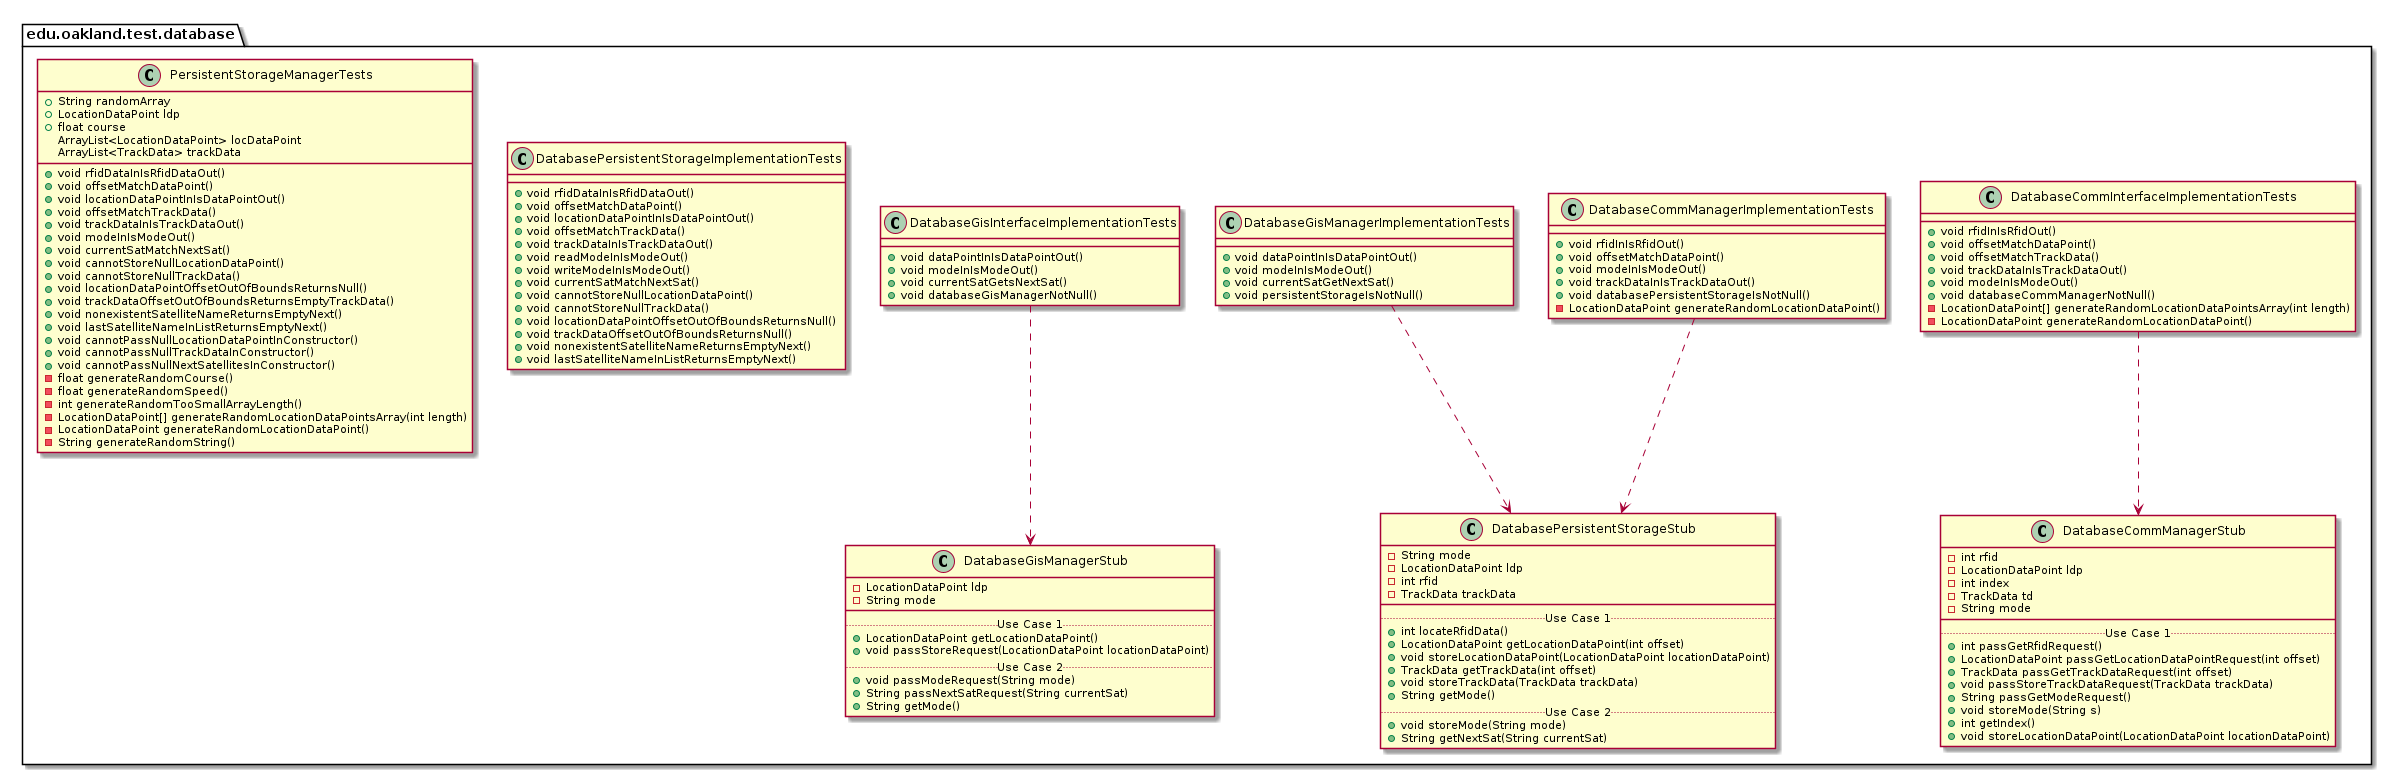

The diagram above was rendered by PlantUML. Its source (embedded in the PNG):
@startuml DatabaseTestPackage_InternalDependencies

package edu.oakland.test.database {
    
}


package edu.oakland.test.database {
    class DatabaseCommInterfaceImplementationTests {
        + void rfidInIsRfidOut()
        + void offsetMatchDataPoint()
        + void offsetMatchTrackData()
        + void trackDataInIsTrackDataOut()
        + void modeInIsModeOut()
        + void databaseCommManagerNotNull()
        - LocationDataPoint[] generateRandomLocationDataPointsArray(int length)
        - LocationDataPoint generateRandomLocationDataPoint()
    }
}



package edu.oakland.test.database {
    class DatabaseCommManagerStub {
        - int rfid
        - LocationDataPoint ldp
        - int index
        - TrackData td
        - String mode
        __
        .. Use Case 1 ..
        + int passGetRfidRequest()
        + LocationDataPoint passGetLocationDataPointRequest(int offset)
        + TrackData passGetTrackDataRequest(int offset)
        + void passStoreTrackDataRequest(TrackData trackData)
        + String passGetModeRequest()
        + void storeMode(String s)
        + int getIndex()
        + void storeLocationDataPoint(LocationDataPoint locationDataPoint)
    }
}

DatabaseCommInterfaceImplementationTests ..> DatabaseCommManagerStub

package edu.oakland.test.database {
    class DatabaseCommManagerImplementationTests {
        + void rfidInIsRfidOut()
        + void offsetMatchDataPoint()
        + void modeInIsModeOut()
        + void trackDataInIsTrackDataOut()
        + void databasePersistentStorageIsNotNull() 
        - LocationDataPoint generateRandomLocationDataPoint()
    }
}



package edu.oakland.test.database {
    class DatabasePersistentStorageStub {
        - String mode
        - LocationDataPoint ldp
        - int rfid
        - TrackData trackData
        __
        .. Use Case 1 ..
        + int locateRfidData()
        + LocationDataPoint getLocationDataPoint(int offset)
        + void storeLocationDataPoint(LocationDataPoint locationDataPoint)
        + TrackData getTrackData(int offset)
        + void storeTrackData(TrackData trackData)
        + String getMode()
        .. Use Case 2 ..
        + void storeMode(String mode)
        + String getNextSat(String currentSat)
    }
}

DatabaseCommManagerImplementationTests ..> DatabasePersistentStorageStub

package edu.oakland.test.database {
    class DatabaseGisInterfaceImplementationTests {
        + void dataPointInIsDataPointOut()
        + void modeInIsModeOut()
        + void currentSatGetsNextSat()
        + void databaseGisManagerNotNull()
    }
}



package edu.oakland.test.database {
    class DatabaseGisManagerStub {
        - LocationDataPoint ldp
        - String mode
        __
        .. Use Case 1 ..
        + LocationDataPoint getLocationDataPoint()
        + void passStoreRequest(LocationDataPoint locationDataPoint)
        .. Use Case 2 ..
        + void passModeRequest(String mode)
        + String passNextSatRequest(String currentSat)
        + String getMode()
    }
}

DatabaseGisInterfaceImplementationTests ..> DatabaseGisManagerStub

package edu.oakland.test.database {
    class DatabaseGisManagerImplementationTests {
        + void dataPointInIsDataPointOut()
        + void modeInIsModeOut()
        + void currentSatGetNextSat()
        + void persistentStorageIsNotNull()
    }
}


DatabaseGisManagerImplementationTests ..> DatabasePersistentStorageStub

package edu.oakland.test.database {
    class DatabasePersistentStorageImplementationTests {
        + void rfidDataInIsRfidDataOut()
        + void offsetMatchDataPoint()
        + void locationDataPointInIsDataPointOut()
        + void offsetMatchTrackData()
        + void trackDataInIsTrackDataOut()
        + void readModeInIsModeOut()
        + void writeModeInIsModeOut()
        + void currentSatMatchNextSat()
        + void cannotStoreNullLocationDataPoint()
        + void cannotStoreNullTrackData()
        + void locationDataPointOffsetOutOfBoundsReturnsNull()
        + void trackDataOffsetOutOfBoundsReturnsNull()
        + void nonexistentSatelliteNameReturnsEmptyNext()
        + void lastSatelliteNameInListReturnsEmptyNext()
    }
}


package edu.oakland.test.database {
    class PersistentStorageManagerTests {
        + String randomArray
        + LocationDataPoint ldp
        + float course
        ArrayList<LocationDataPoint> locDataPoint
        ArrayList<TrackData> trackData
        + void rfidDataInIsRfidDataOut()
        + void offsetMatchDataPoint()
        + void locationDataPointInIsDataPointOut()
        + void offsetMatchTrackData()
        + void trackDataInIsTrackDataOut()
        + void modeInIsModeOut()
        + void currentSatMatchNextSat()
        + void cannotStoreNullLocationDataPoint()
        + void cannotStoreNullTrackData()
        + void locationDataPointOffsetOutOfBoundsReturnsNull()
        + void trackDataOffsetOutOfBoundsReturnsEmptyTrackData()
        + void nonexistentSatelliteNameReturnsEmptyNext()
        + void lastSatelliteNameInListReturnsEmptyNext()
        + void cannotPassNullLocationDataPointInConstructor()
        + void cannotPassNullTrackDataInConstructor()
        + void cannotPassNullNextSatellitesInConstructor()
        - float generateRandomCourse()
        - float generateRandomSpeed()
        - int generateRandomTooSmallArrayLength()
        - LocationDataPoint[] generateRandomLocationDataPointsArray(int length)
        - LocationDataPoint generateRandomLocationDataPoint()
        - String generateRandomString()
    }
}


@enduml